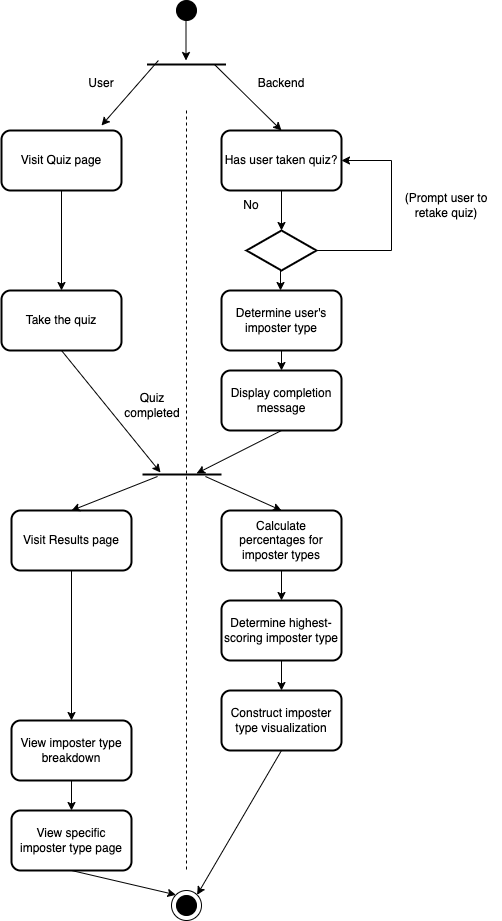

The diagram above was exported from draw.io. Its source (the exported page's mxGraphModel, read from the mxfile embedded in the PNG):
<mxGraphModel dx="1581" dy="877" grid="1" gridSize="10" guides="1" tooltips="1" connect="1" arrows="1" fold="1" page="1" pageScale="1" pageWidth="850" pageHeight="1100" math="0" shadow="0">
  <root>
    <mxCell id="0" />
    <mxCell id="1" parent="0" />
    <mxCell id="PCp2Ykoz_1IYvYtJUqGJ-2" value="" style="line;strokeWidth=1;fillColor=none;align=left;verticalAlign=middle;spacingTop=-1;spacingLeft=3;spacingRight=3;rotatable=0;labelPosition=right;points=[];portConstraint=eastwest;direction=south;dashed=1;" vertex="1" parent="1">
      <mxGeometry x="401" y="120" width="8" height="760" as="geometry" />
    </mxCell>
    <mxCell id="PCp2Ykoz_1IYvYtJUqGJ-5" value="" style="verticalLabelPosition=bottom;verticalAlign=top;html=1;shape=mxgraph.flowchart.on-page_reference;fillColor=#000000;" vertex="1" parent="1">
      <mxGeometry x="395" y="10" width="20" height="20" as="geometry" />
    </mxCell>
    <mxCell id="PCp2Ykoz_1IYvYtJUqGJ-6" value="" style="endArrow=classic;html=1;rounded=0;" edge="1" parent="1">
      <mxGeometry width="50" height="50" relative="1" as="geometry">
        <mxPoint x="404.5" y="20" as="sourcePoint" />
        <mxPoint x="404.5" y="70" as="targetPoint" />
      </mxGeometry>
    </mxCell>
    <mxCell id="PCp2Ykoz_1IYvYtJUqGJ-7" value="" style="line;strokeWidth=2;fillColor=none;align=left;verticalAlign=middle;spacingTop=-1;spacingLeft=3;spacingRight=3;rotatable=0;labelPosition=right;points=[];portConstraint=eastwest;" vertex="1" parent="1">
      <mxGeometry x="365.5" y="70" width="79" height="8" as="geometry" />
    </mxCell>
    <mxCell id="PCp2Ykoz_1IYvYtJUqGJ-8" value="" style="endArrow=classic;html=1;rounded=0;" edge="1" parent="1">
      <mxGeometry width="50" height="50" relative="1" as="geometry">
        <mxPoint x="376.88" y="70" as="sourcePoint" />
        <mxPoint x="320.005" y="135" as="targetPoint" />
      </mxGeometry>
    </mxCell>
    <mxCell id="PCp2Ykoz_1IYvYtJUqGJ-10" value="User" style="text;html=1;strokeColor=none;fillColor=none;align=center;verticalAlign=middle;whiteSpace=wrap;rounded=0;" vertex="1" parent="1">
      <mxGeometry x="290" y="78" width="60" height="30" as="geometry" />
    </mxCell>
    <mxCell id="PCp2Ykoz_1IYvYtJUqGJ-11" value="" style="endArrow=classic;html=1;rounded=0;exitX=0.854;exitY=0.5;exitDx=0;exitDy=0;exitPerimeter=0;" edge="1" parent="1" source="PCp2Ykoz_1IYvYtJUqGJ-7">
      <mxGeometry width="50" height="50" relative="1" as="geometry">
        <mxPoint x="390" y="80" as="sourcePoint" />
        <mxPoint x="500" y="140" as="targetPoint" />
      </mxGeometry>
    </mxCell>
    <mxCell id="PCp2Ykoz_1IYvYtJUqGJ-12" value="Backend" style="text;html=1;strokeColor=none;fillColor=none;align=center;verticalAlign=middle;whiteSpace=wrap;rounded=0;" vertex="1" parent="1">
      <mxGeometry x="470" y="78" width="60" height="30" as="geometry" />
    </mxCell>
    <mxCell id="PCp2Ykoz_1IYvYtJUqGJ-13" value="Visit Quiz page" style="rounded=1;whiteSpace=wrap;html=1;strokeWidth=2;fillColor=#FFFFFF;" vertex="1" parent="1">
      <mxGeometry x="220" y="140" width="120" height="60" as="geometry" />
    </mxCell>
    <mxCell id="PCp2Ykoz_1IYvYtJUqGJ-14" value="Has user taken quiz?" style="rounded=1;whiteSpace=wrap;html=1;strokeWidth=2;fillColor=#FFFFFF;" vertex="1" parent="1">
      <mxGeometry x="440" y="140" width="120" height="60" as="geometry" />
    </mxCell>
    <mxCell id="PCp2Ykoz_1IYvYtJUqGJ-15" value="" style="rhombus;whiteSpace=wrap;html=1;strokeWidth=2;fillColor=#FFFFFF;" vertex="1" parent="1">
      <mxGeometry x="465" y="240" width="70" height="40" as="geometry" />
    </mxCell>
    <mxCell id="PCp2Ykoz_1IYvYtJUqGJ-16" value="" style="endArrow=classic;html=1;rounded=0;exitX=0.5;exitY=1;exitDx=0;exitDy=0;entryX=0.5;entryY=0;entryDx=0;entryDy=0;" edge="1" parent="1" source="PCp2Ykoz_1IYvYtJUqGJ-14" target="PCp2Ykoz_1IYvYtJUqGJ-15">
      <mxGeometry width="50" height="50" relative="1" as="geometry">
        <mxPoint x="430" y="290" as="sourcePoint" />
        <mxPoint x="480" y="240" as="targetPoint" />
      </mxGeometry>
    </mxCell>
    <mxCell id="PCp2Ykoz_1IYvYtJUqGJ-17" value="No" style="text;html=1;strokeColor=none;fillColor=none;align=center;verticalAlign=middle;whiteSpace=wrap;rounded=0;" vertex="1" parent="1">
      <mxGeometry x="440" y="200" width="60" height="30" as="geometry" />
    </mxCell>
    <mxCell id="PCp2Ykoz_1IYvYtJUqGJ-18" value="" style="endArrow=classic;html=1;rounded=0;exitX=1;exitY=0.5;exitDx=0;exitDy=0;entryX=1;entryY=0.5;entryDx=0;entryDy=0;" edge="1" parent="1" source="PCp2Ykoz_1IYvYtJUqGJ-15" target="PCp2Ykoz_1IYvYtJUqGJ-14">
      <mxGeometry width="50" height="50" relative="1" as="geometry">
        <mxPoint x="560" y="290" as="sourcePoint" />
        <mxPoint x="610" y="240" as="targetPoint" />
        <Array as="points">
          <mxPoint x="610" y="260" />
          <mxPoint x="610" y="170" />
        </Array>
      </mxGeometry>
    </mxCell>
    <mxCell id="PCp2Ykoz_1IYvYtJUqGJ-19" value="(Prompt user to retake quiz)" style="text;html=1;strokeColor=none;fillColor=none;align=center;verticalAlign=middle;whiteSpace=wrap;rounded=0;" vertex="1" parent="1">
      <mxGeometry x="610" y="200" width="110" height="30" as="geometry" />
    </mxCell>
    <mxCell id="PCp2Ykoz_1IYvYtJUqGJ-20" value="Take the quiz" style="rounded=1;whiteSpace=wrap;html=1;strokeWidth=2;fillColor=#FFFFFF;" vertex="1" parent="1">
      <mxGeometry x="220" y="300" width="120" height="60" as="geometry" />
    </mxCell>
    <mxCell id="PCp2Ykoz_1IYvYtJUqGJ-21" value="" style="endArrow=classic;html=1;rounded=0;exitX=0.5;exitY=1;exitDx=0;exitDy=0;entryX=0.5;entryY=0;entryDx=0;entryDy=0;" edge="1" parent="1" source="PCp2Ykoz_1IYvYtJUqGJ-13" target="PCp2Ykoz_1IYvYtJUqGJ-20">
      <mxGeometry width="50" height="50" relative="1" as="geometry">
        <mxPoint x="130" y="280" as="sourcePoint" />
        <mxPoint x="180" y="230" as="targetPoint" />
      </mxGeometry>
    </mxCell>
    <mxCell id="PCp2Ykoz_1IYvYtJUqGJ-22" value="Display completion message" style="rounded=1;whiteSpace=wrap;html=1;strokeWidth=2;fillColor=#FFFFFF;" vertex="1" parent="1">
      <mxGeometry x="440" y="380" width="120" height="60" as="geometry" />
    </mxCell>
    <mxCell id="PCp2Ykoz_1IYvYtJUqGJ-23" value="" style="endArrow=classic;html=1;rounded=0;exitX=0.5;exitY=1;exitDx=0;exitDy=0;" edge="1" parent="1">
      <mxGeometry width="50" height="50" relative="1" as="geometry">
        <mxPoint x="499" y="280" as="sourcePoint" />
        <mxPoint x="499" y="300" as="targetPoint" />
      </mxGeometry>
    </mxCell>
    <mxCell id="PCp2Ykoz_1IYvYtJUqGJ-24" value="" style="line;strokeWidth=2;fillColor=none;align=left;verticalAlign=middle;spacingTop=-1;spacingLeft=3;spacingRight=3;rotatable=0;labelPosition=right;points=[];portConstraint=eastwest;" vertex="1" parent="1">
      <mxGeometry x="361" y="480" width="79" height="8" as="geometry" />
    </mxCell>
    <mxCell id="PCp2Ykoz_1IYvYtJUqGJ-25" value="" style="endArrow=classic;html=1;rounded=0;exitX=0.5;exitY=1;exitDx=0;exitDy=0;entryX=0.228;entryY=0.25;entryDx=0;entryDy=0;entryPerimeter=0;" edge="1" parent="1" source="PCp2Ykoz_1IYvYtJUqGJ-20" target="PCp2Ykoz_1IYvYtJUqGJ-24">
      <mxGeometry width="50" height="50" relative="1" as="geometry">
        <mxPoint x="290" y="210" as="sourcePoint" />
        <mxPoint x="290" y="310" as="targetPoint" />
      </mxGeometry>
    </mxCell>
    <mxCell id="PCp2Ykoz_1IYvYtJUqGJ-26" value="" style="endArrow=classic;html=1;rounded=0;exitX=0.5;exitY=1;exitDx=0;exitDy=0;entryX=0.684;entryY=0.375;entryDx=0;entryDy=0;entryPerimeter=0;" edge="1" parent="1" source="PCp2Ykoz_1IYvYtJUqGJ-22" target="PCp2Ykoz_1IYvYtJUqGJ-24">
      <mxGeometry width="50" height="50" relative="1" as="geometry">
        <mxPoint x="290" y="370" as="sourcePoint" />
        <mxPoint x="389.01199999999994" y="422" as="targetPoint" />
      </mxGeometry>
    </mxCell>
    <mxCell id="PCp2Ykoz_1IYvYtJUqGJ-27" value="Determine user's imposter type" style="rounded=1;whiteSpace=wrap;html=1;strokeWidth=2;fillColor=#FFFFFF;" vertex="1" parent="1">
      <mxGeometry x="440" y="300" width="120" height="60" as="geometry" />
    </mxCell>
    <mxCell id="PCp2Ykoz_1IYvYtJUqGJ-29" value="" style="endArrow=classic;html=1;rounded=0;exitX=0.5;exitY=1;exitDx=0;exitDy=0;entryX=0.5;entryY=0;entryDx=0;entryDy=0;" edge="1" parent="1" source="PCp2Ykoz_1IYvYtJUqGJ-27" target="PCp2Ykoz_1IYvYtJUqGJ-22">
      <mxGeometry width="50" height="50" relative="1" as="geometry">
        <mxPoint x="110" y="420" as="sourcePoint" />
        <mxPoint x="160" y="370" as="targetPoint" />
      </mxGeometry>
    </mxCell>
    <mxCell id="PCp2Ykoz_1IYvYtJUqGJ-30" value="Visit Results page" style="rounded=1;whiteSpace=wrap;html=1;strokeWidth=2;fillColor=#FFFFFF;" vertex="1" parent="1">
      <mxGeometry x="230" y="520" width="120" height="60" as="geometry" />
    </mxCell>
    <mxCell id="PCp2Ykoz_1IYvYtJUqGJ-31" value="Quiz completed" style="text;html=1;strokeColor=none;fillColor=none;align=center;verticalAlign=middle;whiteSpace=wrap;rounded=0;" vertex="1" parent="1">
      <mxGeometry x="341" y="400" width="60" height="30" as="geometry" />
    </mxCell>
    <mxCell id="PCp2Ykoz_1IYvYtJUqGJ-32" value="Calculate percentages for imposter types" style="rounded=1;whiteSpace=wrap;html=1;strokeWidth=2;fillColor=#FFFFFF;" vertex="1" parent="1">
      <mxGeometry x="440" y="520" width="120" height="60" as="geometry" />
    </mxCell>
    <mxCell id="PCp2Ykoz_1IYvYtJUqGJ-33" value="" style="endArrow=classic;html=1;rounded=0;exitX=0.19;exitY=0.75;exitDx=0;exitDy=0;exitPerimeter=0;entryX=0.5;entryY=0;entryDx=0;entryDy=0;" edge="1" parent="1" source="PCp2Ykoz_1IYvYtJUqGJ-24" target="PCp2Ykoz_1IYvYtJUqGJ-30">
      <mxGeometry width="50" height="50" relative="1" as="geometry">
        <mxPoint x="130" y="550" as="sourcePoint" />
        <mxPoint x="180" y="500" as="targetPoint" />
      </mxGeometry>
    </mxCell>
    <mxCell id="PCp2Ykoz_1IYvYtJUqGJ-34" value="" style="endArrow=classic;html=1;rounded=0;exitX=0.797;exitY=0.75;exitDx=0;exitDy=0;exitPerimeter=0;entryX=0.5;entryY=0;entryDx=0;entryDy=0;" edge="1" parent="1" source="PCp2Ykoz_1IYvYtJUqGJ-24" target="PCp2Ykoz_1IYvYtJUqGJ-32">
      <mxGeometry width="50" height="50" relative="1" as="geometry">
        <mxPoint x="620" y="550" as="sourcePoint" />
        <mxPoint x="670" y="500" as="targetPoint" />
      </mxGeometry>
    </mxCell>
    <mxCell id="PCp2Ykoz_1IYvYtJUqGJ-35" value="Determine highest-scoring imposter type" style="rounded=1;whiteSpace=wrap;html=1;strokeWidth=2;fillColor=#FFFFFF;" vertex="1" parent="1">
      <mxGeometry x="440" y="610" width="120" height="60" as="geometry" />
    </mxCell>
    <mxCell id="PCp2Ykoz_1IYvYtJUqGJ-36" value="" style="endArrow=classic;html=1;rounded=0;exitX=0.5;exitY=1;exitDx=0;exitDy=0;entryX=0.5;entryY=0;entryDx=0;entryDy=0;" edge="1" parent="1" source="PCp2Ykoz_1IYvYtJUqGJ-32" target="PCp2Ykoz_1IYvYtJUqGJ-35">
      <mxGeometry width="50" height="50" relative="1" as="geometry">
        <mxPoint x="290" y="710" as="sourcePoint" />
        <mxPoint x="340" y="660" as="targetPoint" />
      </mxGeometry>
    </mxCell>
    <mxCell id="PCp2Ykoz_1IYvYtJUqGJ-37" value="View specific imposter type page" style="rounded=1;whiteSpace=wrap;html=1;strokeWidth=2;fillColor=#FFFFFF;" vertex="1" parent="1">
      <mxGeometry x="230" y="820" width="120" height="60" as="geometry" />
    </mxCell>
    <mxCell id="PCp2Ykoz_1IYvYtJUqGJ-38" value="View imposter type breakdown" style="rounded=1;whiteSpace=wrap;html=1;strokeWidth=2;fillColor=#FFFFFF;" vertex="1" parent="1">
      <mxGeometry x="230" y="730" width="120" height="60" as="geometry" />
    </mxCell>
    <mxCell id="PCp2Ykoz_1IYvYtJUqGJ-39" value="" style="endArrow=classic;html=1;rounded=0;exitX=0.5;exitY=1;exitDx=0;exitDy=0;entryX=0.5;entryY=0;entryDx=0;entryDy=0;" edge="1" parent="1" source="PCp2Ykoz_1IYvYtJUqGJ-30" target="PCp2Ykoz_1IYvYtJUqGJ-38">
      <mxGeometry width="50" height="50" relative="1" as="geometry">
        <mxPoint x="110" y="690" as="sourcePoint" />
        <mxPoint x="160" y="640" as="targetPoint" />
      </mxGeometry>
    </mxCell>
    <mxCell id="PCp2Ykoz_1IYvYtJUqGJ-40" value="" style="endArrow=classic;html=1;rounded=0;exitX=0.5;exitY=1;exitDx=0;exitDy=0;entryX=0.5;entryY=0;entryDx=0;entryDy=0;" edge="1" parent="1" source="PCp2Ykoz_1IYvYtJUqGJ-38" target="PCp2Ykoz_1IYvYtJUqGJ-37">
      <mxGeometry width="50" height="50" relative="1" as="geometry">
        <mxPoint x="300" y="590" as="sourcePoint" />
        <mxPoint x="300" y="630" as="targetPoint" />
      </mxGeometry>
    </mxCell>
    <mxCell id="PCp2Ykoz_1IYvYtJUqGJ-43" value="" style="group" vertex="1" connectable="0" parent="1">
      <mxGeometry x="390" y="900" width="30" height="30" as="geometry" />
    </mxCell>
    <mxCell id="PCp2Ykoz_1IYvYtJUqGJ-42" value="" style="verticalLabelPosition=bottom;verticalAlign=top;html=1;shape=mxgraph.flowchart.on-page_reference;fillColor=#FFFFFF;strokeWidth=1;" vertex="1" parent="PCp2Ykoz_1IYvYtJUqGJ-43">
      <mxGeometry width="30" height="30" as="geometry" />
    </mxCell>
    <mxCell id="PCp2Ykoz_1IYvYtJUqGJ-41" value="" style="verticalLabelPosition=bottom;verticalAlign=top;html=1;shape=mxgraph.flowchart.on-page_reference;fillColor=#000000;strokeWidth=1;" vertex="1" parent="PCp2Ykoz_1IYvYtJUqGJ-43">
      <mxGeometry x="5" y="5" width="20" height="20" as="geometry" />
    </mxCell>
    <mxCell id="PCp2Ykoz_1IYvYtJUqGJ-44" value="" style="endArrow=classic;html=1;rounded=0;exitX=0.5;exitY=1;exitDx=0;exitDy=0;entryX=0.145;entryY=0.145;entryDx=0;entryDy=0;entryPerimeter=0;" edge="1" parent="1" source="PCp2Ykoz_1IYvYtJUqGJ-37" target="PCp2Ykoz_1IYvYtJUqGJ-42">
      <mxGeometry width="50" height="50" relative="1" as="geometry">
        <mxPoint x="310" y="880" as="sourcePoint" />
        <mxPoint x="360" y="830" as="targetPoint" />
      </mxGeometry>
    </mxCell>
    <mxCell id="PCp2Ykoz_1IYvYtJUqGJ-45" value="Construct imposter type visualization" style="rounded=1;whiteSpace=wrap;html=1;strokeWidth=2;fillColor=#FFFFFF;" vertex="1" parent="1">
      <mxGeometry x="440" y="700" width="120" height="60" as="geometry" />
    </mxCell>
    <mxCell id="PCp2Ykoz_1IYvYtJUqGJ-46" value="" style="endArrow=classic;html=1;rounded=0;exitX=0.5;exitY=1;exitDx=0;exitDy=0;entryX=0.855;entryY=0.145;entryDx=0;entryDy=0;entryPerimeter=0;" edge="1" parent="1" source="PCp2Ykoz_1IYvYtJUqGJ-45" target="PCp2Ykoz_1IYvYtJUqGJ-42">
      <mxGeometry width="50" height="50" relative="1" as="geometry">
        <mxPoint x="440" y="880" as="sourcePoint" />
        <mxPoint x="490" y="830" as="targetPoint" />
      </mxGeometry>
    </mxCell>
    <mxCell id="PCp2Ykoz_1IYvYtJUqGJ-47" value="" style="endArrow=classic;html=1;rounded=0;exitX=0.5;exitY=1;exitDx=0;exitDy=0;entryX=0.5;entryY=0;entryDx=0;entryDy=0;" edge="1" parent="1" source="PCp2Ykoz_1IYvYtJUqGJ-35" target="PCp2Ykoz_1IYvYtJUqGJ-45">
      <mxGeometry width="50" height="50" relative="1" as="geometry">
        <mxPoint x="540" y="830" as="sourcePoint" />
        <mxPoint x="590" y="780" as="targetPoint" />
      </mxGeometry>
    </mxCell>
  </root>
</mxGraphModel>